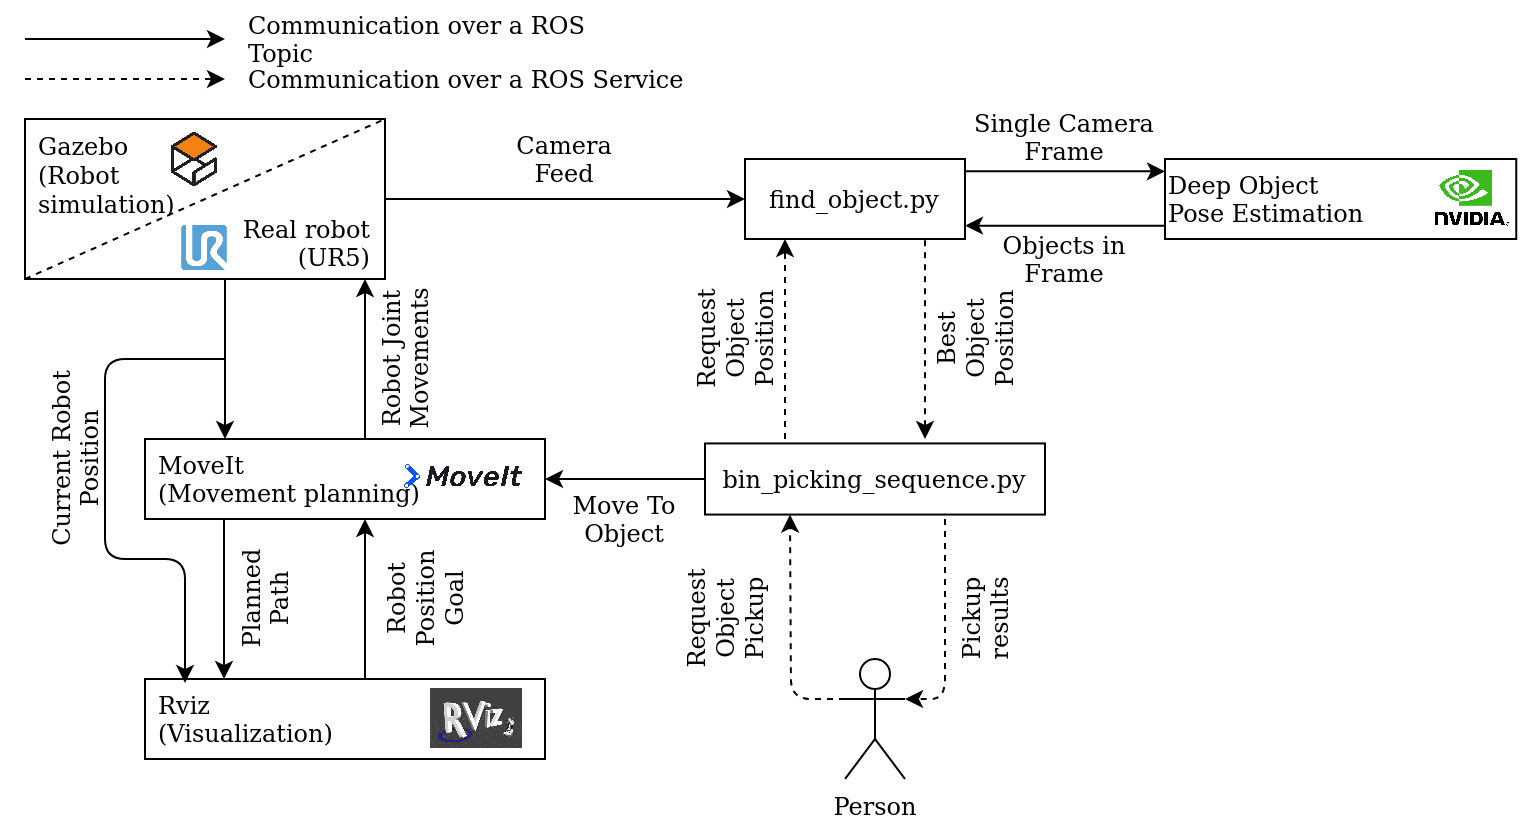

The diagram above was exported from draw.io. Its source (the exported page's mxGraphModel, read from the mxfile embedded in the PNG):
<mxGraphModel dx="1422" dy="717" grid="1" gridSize="10" guides="1" tooltips="1" connect="1" arrows="1" fold="1" page="1" pageScale="1" pageWidth="827" pageHeight="1169" math="0" shadow="0">
  <root>
    <mxCell id="0" />
    <mxCell id="1" parent="0" />
    <mxCell id="bwTrEbgEM1uF3M3WsEc_-9" value="" style="endArrow=classic;html=1;" parent="1" edge="1">
      <mxGeometry relative="1" as="geometry">
        <mxPoint x="20" y="20" as="sourcePoint" />
        <mxPoint x="120" y="20" as="targetPoint" />
      </mxGeometry>
    </mxCell>
    <mxCell id="bwTrEbgEM1uF3M3WsEc_-11" value="" style="endArrow=classic;html=1;dashed=1;" parent="1" edge="1">
      <mxGeometry width="50" height="50" relative="1" as="geometry">
        <mxPoint x="20" y="40" as="sourcePoint" />
        <mxPoint x="120" y="40" as="targetPoint" />
      </mxGeometry>
    </mxCell>
    <mxCell id="bwTrEbgEM1uF3M3WsEc_-12" value="&lt;div&gt;Communication over a ROS Topic&lt;/div&gt;" style="text;html=1;strokeColor=none;fillColor=none;align=left;verticalAlign=middle;whiteSpace=wrap;rounded=0;" parent="1" vertex="1">
      <mxGeometry x="130" y="10" width="200" height="20" as="geometry" />
    </mxCell>
    <mxCell id="bwTrEbgEM1uF3M3WsEc_-13" value="&lt;div&gt;Communication over a ROS Service&lt;/div&gt;" style="text;html=1;strokeColor=none;fillColor=none;align=left;verticalAlign=middle;whiteSpace=wrap;rounded=0;" parent="1" vertex="1">
      <mxGeometry x="130" y="30" width="230" height="20" as="geometry" />
    </mxCell>
    <mxCell id="bwTrEbgEM1uF3M3WsEc_-16" value="&lt;div&gt;MoveIt&lt;/div&gt;&lt;div&gt;(Movement planning)&lt;br&gt;&lt;/div&gt;" style="rounded=0;whiteSpace=wrap;html=1;align=left;spacingLeft=5;" parent="1" vertex="1">
      <mxGeometry x="80" y="220" width="200" height="40" as="geometry" />
    </mxCell>
    <mxCell id="bwTrEbgEM1uF3M3WsEc_-17" value="&lt;div&gt;Rviz&lt;/div&gt;&lt;div&gt;(Visualization)&lt;/div&gt;" style="rounded=0;whiteSpace=wrap;html=1;align=left;spacingLeft=5;" parent="1" vertex="1">
      <mxGeometry x="80" y="340" width="200" height="40" as="geometry" />
    </mxCell>
    <mxCell id="IBKUELh84TBymHsRICm8-24" style="edgeStyle=orthogonalEdgeStyle;rounded=0;orthogonalLoop=1;jettySize=auto;html=1;exitX=1;exitY=0.5;exitDx=0;exitDy=0;entryX=0;entryY=0.5;entryDx=0;entryDy=0;startArrow=none;startFill=0;endArrow=classic;endFill=1;" parent="1" source="bwTrEbgEM1uF3M3WsEc_-15" target="IBKUELh84TBymHsRICm8-23" edge="1">
      <mxGeometry relative="1" as="geometry" />
    </mxCell>
    <mxCell id="bwTrEbgEM1uF3M3WsEc_-15" value="" style="rounded=0;whiteSpace=wrap;html=1;align=center;" parent="1" vertex="1">
      <mxGeometry x="20" y="60" width="180" height="80" as="geometry" />
    </mxCell>
    <mxCell id="bwTrEbgEM1uF3M3WsEc_-27" value="" style="endArrow=none;dashed=1;html=1;entryX=1;entryY=0;entryDx=0;entryDy=0;exitX=0;exitY=1;exitDx=0;exitDy=0;" parent="1" source="bwTrEbgEM1uF3M3WsEc_-15" target="bwTrEbgEM1uF3M3WsEc_-15" edge="1">
      <mxGeometry width="50" height="50" relative="1" as="geometry">
        <mxPoint x="-20" y="131.11111111111111" as="sourcePoint" />
        <mxPoint x="30" y="86.66666666666666" as="targetPoint" />
      </mxGeometry>
    </mxCell>
    <mxCell id="bwTrEbgEM1uF3M3WsEc_-28" value="&lt;div&gt;Gazebo&lt;/div&gt;&lt;div&gt;(Robot simulation)&lt;br&gt;&lt;/div&gt;" style="text;html=1;strokeColor=none;fillColor=none;align=left;verticalAlign=middle;whiteSpace=wrap;rounded=0;spacingLeft=5;" parent="1" vertex="1">
      <mxGeometry x="20" y="78.88777777777779" width="80" height="17.77777777777778" as="geometry" />
    </mxCell>
    <mxCell id="bwTrEbgEM1uF3M3WsEc_-29" value="&lt;div&gt;Real robot&lt;br&gt;&lt;/div&gt;&lt;div&gt;(UR5)&lt;br&gt;&lt;/div&gt;" style="text;html=1;strokeColor=none;fillColor=none;align=right;verticalAlign=middle;whiteSpace=wrap;rounded=0;spacingRight=5;" parent="1" vertex="1">
      <mxGeometry x="120" y="113.33333333333331" width="80" height="17.77777777777778" as="geometry" />
    </mxCell>
    <mxCell id="IBKUELh84TBymHsRICm8-4" value="" style="shape=image;verticalLabelPosition=bottom;labelBackgroundColor=#ffffff;verticalAlign=top;aspect=fixed;imageAspect=0;image=https://upload.wikimedia.org/wikipedia/en/thumb/1/13/Gazebo_logo.svg/1024px-Gazebo_logo.svg.png;" parent="1" vertex="1">
      <mxGeometry x="90" y="65.56" width="30" height="30" as="geometry" />
    </mxCell>
    <mxCell id="IBKUELh84TBymHsRICm8-7" value="" style="shape=image;verticalLabelPosition=bottom;labelBackgroundColor=#ffffff;verticalAlign=top;aspect=fixed;imageAspect=0;image=https://d3acja3ybn8ixf.cloudfront.net/skyfish-public-page/logos/universal-robots_5a796b667f9c4.png;" parent="1" vertex="1">
      <mxGeometry x="98.61" y="113.32999999999998" width="22.78" height="22.78" as="geometry" />
    </mxCell>
    <mxCell id="bwTrEbgEM1uF3M3WsEc_-31" value="" style="endArrow=classic;html=1;" parent="1" edge="1">
      <mxGeometry width="50" height="50" relative="1" as="geometry">
        <mxPoint x="190" y="220" as="sourcePoint" />
        <mxPoint x="190" y="140" as="targetPoint" />
      </mxGeometry>
    </mxCell>
    <mxCell id="bwTrEbgEM1uF3M3WsEc_-32" value="" style="endArrow=none;html=1;startArrow=classic;startFill=1;endFill=0;" parent="1" edge="1">
      <mxGeometry width="50" height="50" relative="1" as="geometry">
        <mxPoint x="120" y="220" as="sourcePoint" />
        <mxPoint x="120" y="140" as="targetPoint" />
      </mxGeometry>
    </mxCell>
    <mxCell id="bwTrEbgEM1uF3M3WsEc_-33" value="" style="endArrow=classic;html=1;" parent="1" edge="1">
      <mxGeometry width="50" height="50" relative="1" as="geometry">
        <mxPoint x="190" y="340" as="sourcePoint" />
        <mxPoint x="190" y="260" as="targetPoint" />
      </mxGeometry>
    </mxCell>
    <mxCell id="bwTrEbgEM1uF3M3WsEc_-34" value="" style="endArrow=none;html=1;startArrow=classic;startFill=1;endFill=0;" parent="1" edge="1">
      <mxGeometry width="50" height="50" relative="1" as="geometry">
        <mxPoint x="119.5" y="340" as="sourcePoint" />
        <mxPoint x="119.5" y="260" as="targetPoint" />
      </mxGeometry>
    </mxCell>
    <mxCell id="IBKUELh84TBymHsRICm8-2" value="" style="shape=image;verticalLabelPosition=bottom;labelBackgroundColor=#ffffff;verticalAlign=top;aspect=fixed;imageAspect=0;image=https://moveit.ros.org/assets/logo/moveit_logo-black.png;" parent="1" vertex="1">
      <mxGeometry x="210" y="232.75" width="59.17" height="12.4" as="geometry" />
    </mxCell>
    <mxCell id="IBKUELh84TBymHsRICm8-3" value="" style="shape=image;verticalLabelPosition=bottom;labelBackgroundColor=#ffffff;verticalAlign=top;aspect=fixed;imageAspect=0;image=https://raw.githubusercontent.com/ros-visualization/rviz/melodic-devel/images/splash.png;" parent="1" vertex="1">
      <mxGeometry x="223.02" y="345" width="46.15" height="30" as="geometry" />
    </mxCell>
    <mxCell id="IBKUELh84TBymHsRICm8-8" value="Current Robot Position" style="text;html=1;strokeColor=none;fillColor=none;align=center;verticalAlign=middle;whiteSpace=wrap;rounded=0;rotation=-90;" parent="1" vertex="1">
      <mxGeometry x="-10" y="220" width="110" height="20" as="geometry" />
    </mxCell>
    <mxCell id="IBKUELh84TBymHsRICm8-10" value="" style="endArrow=classic;html=1;" parent="1" edge="1">
      <mxGeometry width="50" height="50" relative="1" as="geometry">
        <mxPoint x="120" y="180" as="sourcePoint" />
        <mxPoint x="100" y="342" as="targetPoint" />
        <Array as="points">
          <mxPoint x="60" y="180" />
          <mxPoint x="60" y="280" />
          <mxPoint x="100" y="280" />
        </Array>
      </mxGeometry>
    </mxCell>
    <mxCell id="IBKUELh84TBymHsRICm8-12" value="&lt;div&gt;Planned Path&lt;/div&gt;" style="text;html=1;strokeColor=none;fillColor=none;align=center;verticalAlign=middle;whiteSpace=wrap;rounded=0;rotation=-90;" parent="1" vertex="1">
      <mxGeometry x="120" y="290" width="40" height="20" as="geometry" />
    </mxCell>
    <mxCell id="IBKUELh84TBymHsRICm8-13" value="&lt;div&gt;Robot Position Goal&lt;br&gt;&lt;/div&gt;" style="text;html=1;strokeColor=none;fillColor=none;align=center;verticalAlign=middle;whiteSpace=wrap;rounded=0;rotation=-90;" parent="1" vertex="1">
      <mxGeometry x="180" y="290" width="80" height="20" as="geometry" />
    </mxCell>
    <mxCell id="IBKUELh84TBymHsRICm8-14" value="Robot Joint Movements" style="text;html=1;strokeColor=none;fillColor=none;align=center;verticalAlign=middle;whiteSpace=wrap;rounded=0;rotation=-90;" parent="1" vertex="1">
      <mxGeometry x="170" y="170" width="80" height="20" as="geometry" />
    </mxCell>
    <mxCell id="IBKUELh84TBymHsRICm8-22" value="" style="group;spacingLeft=5;" parent="1" vertex="1" connectable="0">
      <mxGeometry x="590" y="80" width="175.63" height="40" as="geometry" />
    </mxCell>
    <mxCell id="IBKUELh84TBymHsRICm8-19" value="&lt;div&gt;Deep Object&lt;/div&gt;&lt;div&gt;Pose Estimation&lt;/div&gt;" style="rounded=0;whiteSpace=wrap;html=1;align=left;" parent="IBKUELh84TBymHsRICm8-22" vertex="1">
      <mxGeometry width="175.63" height="40" as="geometry" />
    </mxCell>
    <mxCell id="IBKUELh84TBymHsRICm8-20" value="" style="shape=image;verticalLabelPosition=bottom;labelBackgroundColor=#ffffff;verticalAlign=top;aspect=fixed;imageAspect=0;image=https://1000logos.net/wp-content/uploads/2017/05/NVIDIA-Logo.png;" parent="IBKUELh84TBymHsRICm8-22" vertex="1">
      <mxGeometry x="132.52999999999997" y="5" width="43.1" height="30" as="geometry" />
    </mxCell>
    <mxCell id="IBKUELh84TBymHsRICm8-23" value="find_object.py" style="rounded=0;whiteSpace=wrap;html=1;strokeColor=#000000;fillColor=#ffffff;align=center;" parent="1" vertex="1">
      <mxGeometry x="380" y="80" width="110" height="40" as="geometry" />
    </mxCell>
    <mxCell id="IBKUELh84TBymHsRICm8-25" value="Camera Feed" style="text;html=1;strokeColor=none;fillColor=none;align=center;verticalAlign=middle;whiteSpace=wrap;rounded=0;" parent="1" vertex="1">
      <mxGeometry x="250" y="65.56" width="80" height="29.44" as="geometry" />
    </mxCell>
    <mxCell id="IBKUELh84TBymHsRICm8-26" value="bin_picking_sequence.py" style="rounded=0;whiteSpace=wrap;html=1;strokeColor=#000000;fillColor=#ffffff;align=center;" parent="1" vertex="1">
      <mxGeometry x="360" y="222.22" width="170" height="35.56" as="geometry" />
    </mxCell>
    <mxCell id="IBKUELh84TBymHsRICm8-28" value="" style="endArrow=classic;html=1;" parent="1" edge="1">
      <mxGeometry width="50" height="50" relative="1" as="geometry">
        <mxPoint x="490" y="86.17000000000002" as="sourcePoint" />
        <mxPoint x="590" y="86.17000000000002" as="targetPoint" />
      </mxGeometry>
    </mxCell>
    <mxCell id="IBKUELh84TBymHsRICm8-29" value="" style="endArrow=none;html=1;startArrow=classic;startFill=1;endFill=0;" parent="1" edge="1">
      <mxGeometry width="50" height="50" relative="1" as="geometry">
        <mxPoint x="490" y="113.33000000000001" as="sourcePoint" />
        <mxPoint x="590" y="113.33000000000001" as="targetPoint" />
      </mxGeometry>
    </mxCell>
    <mxCell id="IBKUELh84TBymHsRICm8-30" value="Single Camera Frame" style="text;html=1;strokeColor=none;fillColor=none;align=center;verticalAlign=middle;whiteSpace=wrap;rounded=0;" parent="1" vertex="1">
      <mxGeometry x="490" y="58.89" width="100" height="20" as="geometry" />
    </mxCell>
    <mxCell id="IBKUELh84TBymHsRICm8-31" value="Objects in Frame" style="text;html=1;strokeColor=none;fillColor=none;align=center;verticalAlign=middle;whiteSpace=wrap;rounded=0;" parent="1" vertex="1">
      <mxGeometry x="490" y="120" width="100" height="20" as="geometry" />
    </mxCell>
    <mxCell id="IBKUELh84TBymHsRICm8-32" value="" style="endArrow=classic;html=1;dashed=1;" parent="1" edge="1">
      <mxGeometry width="50" height="50" relative="1" as="geometry">
        <mxPoint x="400" y="220" as="sourcePoint" />
        <mxPoint x="400" y="120" as="targetPoint" />
      </mxGeometry>
    </mxCell>
    <mxCell id="IBKUELh84TBymHsRICm8-34" value="" style="endArrow=none;html=1;dashed=1;startArrow=classic;startFill=1;endFill=0;" parent="1" edge="1">
      <mxGeometry width="50" height="50" relative="1" as="geometry">
        <mxPoint x="470" y="220.00000000000006" as="sourcePoint" />
        <mxPoint x="470" y="120.00000000000006" as="targetPoint" />
      </mxGeometry>
    </mxCell>
    <mxCell id="IBKUELh84TBymHsRICm8-35" value="Best Object Position" style="text;html=1;strokeColor=none;fillColor=none;align=center;verticalAlign=middle;whiteSpace=wrap;rounded=0;rotation=-90;" parent="1" vertex="1">
      <mxGeometry x="460" y="160" width="70" height="20" as="geometry" />
    </mxCell>
    <mxCell id="IBKUELh84TBymHsRICm8-36" value="&lt;div&gt;Request Object&lt;/div&gt;&lt;div&gt;Position&lt;br&gt;&lt;/div&gt;" style="text;html=1;strokeColor=none;fillColor=none;align=center;verticalAlign=middle;whiteSpace=wrap;rounded=0;rotation=-90;" parent="1" vertex="1">
      <mxGeometry x="330" y="160" width="90" height="20" as="geometry" />
    </mxCell>
    <mxCell id="IBKUELh84TBymHsRICm8-37" value="" style="endArrow=classic;html=1;exitX=0;exitY=0.5;exitDx=0;exitDy=0;entryX=1;entryY=0.5;entryDx=0;entryDy=0;" parent="1" source="IBKUELh84TBymHsRICm8-26" target="bwTrEbgEM1uF3M3WsEc_-16" edge="1">
      <mxGeometry width="50" height="50" relative="1" as="geometry">
        <mxPoint x="330" y="240" as="sourcePoint" />
        <mxPoint x="380" y="190" as="targetPoint" />
      </mxGeometry>
    </mxCell>
    <mxCell id="IBKUELh84TBymHsRICm8-38" value="Move To Object" style="text;html=1;strokeColor=none;fillColor=none;align=center;verticalAlign=middle;whiteSpace=wrap;rounded=0;" parent="1" vertex="1">
      <mxGeometry x="290" y="250" width="60" height="20" as="geometry" />
    </mxCell>
    <mxCell id="FnCKDjrExBB46mTb1mUp-1" value="Person" style="shape=umlActor;verticalLabelPosition=bottom;verticalAlign=top;html=1;outlineConnect=0;" vertex="1" parent="1">
      <mxGeometry x="430" y="330" width="30" height="60" as="geometry" />
    </mxCell>
    <mxCell id="FnCKDjrExBB46mTb1mUp-6" value="" style="endArrow=classic;html=1;dashed=1;entryX=0.25;entryY=1;entryDx=0;entryDy=0;" edge="1" parent="1" target="IBKUELh84TBymHsRICm8-26">
      <mxGeometry width="50" height="50" relative="1" as="geometry">
        <mxPoint x="430" y="350" as="sourcePoint" />
        <mxPoint x="530" y="480" as="targetPoint" />
        <Array as="points">
          <mxPoint x="403" y="350" />
        </Array>
      </mxGeometry>
    </mxCell>
    <mxCell id="FnCKDjrExBB46mTb1mUp-7" value="" style="endArrow=classic;html=1;dashed=1;entryX=1;entryY=0.3333333333333333;entryDx=0;entryDy=0;entryPerimeter=0;" edge="1" parent="1" target="FnCKDjrExBB46mTb1mUp-1">
      <mxGeometry width="50" height="50" relative="1" as="geometry">
        <mxPoint x="480" y="260" as="sourcePoint" />
        <mxPoint x="510" y="287.78" as="targetPoint" />
        <Array as="points">
          <mxPoint x="480" y="350" />
        </Array>
      </mxGeometry>
    </mxCell>
    <mxCell id="FnCKDjrExBB46mTb1mUp-8" value="&lt;div align=&quot;center&quot;&gt;Request Object Pickup&lt;/div&gt;" style="text;html=1;strokeColor=none;fillColor=none;align=center;verticalAlign=middle;whiteSpace=wrap;rounded=0;rotation=-90;" vertex="1" parent="1">
      <mxGeometry x="350" y="300" width="40" height="20" as="geometry" />
    </mxCell>
    <mxCell id="FnCKDjrExBB46mTb1mUp-9" value="&lt;div&gt;Pickup results&lt;/div&gt;" style="text;html=1;strokeColor=none;fillColor=none;align=center;verticalAlign=middle;whiteSpace=wrap;rounded=0;rotation=-90;" vertex="1" parent="1">
      <mxGeometry x="480" y="300" width="40" height="20" as="geometry" />
    </mxCell>
  </root>
</mxGraphModel>